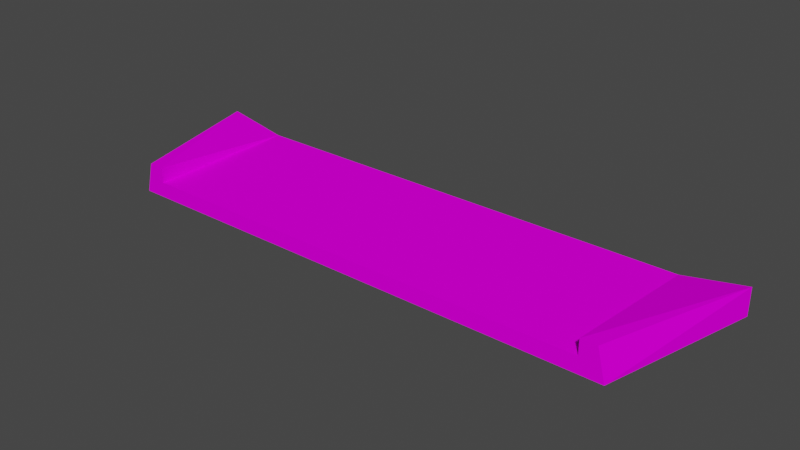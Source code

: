 # Source: curb_connection.blend  (saved by Blender 3.3.6; exported with 4.5.12 LTS)
import bpy
from mathutils import Matrix  # noqa: F401  (used for matrix-valued properties, if any)

bpy.ops.wm.read_factory_settings(use_empty=True)
scene = bpy.context.scene
scene.name = 'Scene'

# ---- collections
col_collection = bpy.data.collections.new('Collection'); scene.collection.children.link(col_collection)

# ---- images (referenced by path relative to the original .blend; pixels are not part of the script)
import os
ASSET_DIR = os.environ.get("B2B_ASSET_DIR", "")  # directory of the original .blend (textures are referenced by path, not embedded)
HERE = os.path.dirname(os.path.abspath(__file__))  # packed textures are extracted next to this script under _unpacked/

def load_image(name, relpath, width, height, colorspace="sRGB"):
    """Load a texture the original file referenced (path relative to the .blend, or extracted next to this script)."""
    p = next((c for c in (os.path.join(HERE, relpath), os.path.join(ASSET_DIR, relpath)) if relpath and os.path.exists(c)), "")
    if p:
        img = bpy.data.images.load(p, check_existing=True)
        img.name = name
    else:  # same state as the original file: an image datablock whose file is absent (Cycles renders it pink)
        img = bpy.data.images.new(name, width, height)
        img.source = "FILE"
        img.filepath = "//" + (relpath or name)
    img.colorspace_settings.name = colorspace
    return img
img_trackset00_trk_curb_png = load_image('trackset00_trk_curb.png', 'trackset00_trk_curb.png', 1024, 1024, 'sRGB')
img_trackset00_trk_c1_straight_png = load_image('trackset00_trk_c1_straight.png', 'trackset00_trk_c1_straight.png', 1024, 1024, 'sRGB')
img_trackset00_trk_startline_jpg_012 = load_image('trackset00_trk_startline.jpg.012', 'trackset00_trk_startline.jpg', 1024, 1024, 'sRGB')

# ---- materials (node trees are filled in below, after node groups)
mat_trackset00_trk_curb = bpy.data.materials.new('trackset00_trk_curb')
mat_trackset00_trk_curb.alpha_threshold = 0.0
mat_trackset00_trk_curb.use_transparent_shadow = False
mat_trackset00_trk_curb.diffuse_color = (1.0, 1.0, 1.0, 1.0)
mat_trackset00_trk_curb.roughness = 0.5
mat_trackset00_trk_c1_straight = bpy.data.materials.new('trackset00_trk_c1_straight')
mat_trackset00_trk_c1_straight.alpha_threshold = 0.0
mat_trackset00_trk_c1_straight.use_transparent_shadow = False
mat_trackset00_trk_c1_straight.diffuse_color = (1.0, 1.0, 1.0, 1.0)
mat_trackset00_trk_c1_straight.roughness = 0.5
mat_trackset00_trk_startline = bpy.data.materials.new('trackset00_trk_startline')
mat_trackset00_trk_startline.alpha_threshold = 0.0
mat_trackset00_trk_startline.use_transparent_shadow = False
mat_trackset00_trk_startline.diffuse_color = (1.0, 1.0, 1.0, 1.0)
mat_trackset00_trk_startline.roughness = 0.5

# ---- material node trees
mat_trackset00_trk_curb.use_nodes = True; mat_trackset00_trk_curb.node_tree.nodes.clear()
_N = mat_trackset00_trk_curb.node_tree.nodes; _L = mat_trackset00_trk_curb.node_tree.links
n0 = _N.new('ShaderNodeBsdfDiffuse'); n0.name = 'Diffuse BSDF'; n0.location = (0, 0)
n1 = _N.new('ShaderNodeTexImage'); n1.name = 'Image Texture'; n1.location = (0, 0)
n1.image = img_trackset00_trk_curb_png
n2 = _N.new('ShaderNodeOutputMaterial'); n2.name = 'Material Output'; n2.location = (0, 0)
_L.new(n0.outputs[0], n2.inputs[0])
_L.new(n1.outputs[0], n0.inputs[0])
n2.is_active_output = True
mat_trackset00_trk_c1_straight.use_nodes = True; mat_trackset00_trk_c1_straight.node_tree.nodes.clear()
_N = mat_trackset00_trk_c1_straight.node_tree.nodes; _L = mat_trackset00_trk_c1_straight.node_tree.links
n0 = _N.new('ShaderNodeBsdfDiffuse'); n0.name = 'Diffuse BSDF'; n0.location = (0, 0)
n1 = _N.new('ShaderNodeTexImage'); n1.name = 'Image Texture'; n1.location = (0, 0)
n1.image = img_trackset00_trk_c1_straight_png
n2 = _N.new('ShaderNodeOutputMaterial'); n2.name = 'Material Output'; n2.location = (0, 0)
_L.new(n0.outputs[0], n2.inputs[0])
_L.new(n1.outputs[0], n0.inputs[0])
n2.is_active_output = True
mat_trackset00_trk_startline.use_nodes = True; mat_trackset00_trk_startline.node_tree.nodes.clear()
_N = mat_trackset00_trk_startline.node_tree.nodes; _L = mat_trackset00_trk_startline.node_tree.links
n0 = _N.new('ShaderNodeBsdfDiffuse'); n0.name = 'Diffuse BSDF'; n0.location = (0, 0)
n1 = _N.new('ShaderNodeTexImage'); n1.name = 'Image Texture'; n1.location = (0, 0)
n1.image = img_trackset00_trk_startline_jpg_012
n2 = _N.new('ShaderNodeOutputMaterial'); n2.name = 'Material Output'; n2.location = (0, 0)
_L.new(n0.outputs[0], n2.inputs[0])
_L.new(n1.outputs[0], n0.inputs[0])
n2.is_active_output = True

# ---- world
world_world = bpy.data.worlds.new('World'); scene.world = world_world
world_world.use_nodes = True; world_world.node_tree.nodes.clear()
_N = world_world.node_tree.nodes; _L = world_world.node_tree.links
n0 = _N.new('ShaderNodeOutputWorld'); n0.name = 'World Output'; n0.location = (300, 300)
n1 = _N.new('ShaderNodeBackground'); n1.name = 'Background'; n1.location = (10, 300)
n1.inputs[0].default_value = (0.05088, 0.05088, 0.05088, 1.0)
_L.new(n1.outputs[0], n0.inputs[0])
n0.is_active_output = True
world_world.color = (0.05088, 0.05088, 0.05088)
world_world.use_sun_shadow = False
world_world.sun_shadow_jitter_overblur = 0.0

# ---- meshes
me_track17_pmd0_mesh_001 = bpy.data.meshes.new('TRACK17.PMD0.mesh.001')
me_track17_pmd0_mesh_001.from_pydata([(-4.0, 6.04e-07, 0.75), (-4.0, 6.04e-07, -1.0), (0.0, 0.0, 0.0), (34.0, -5.134e-06, -1.0), (34.0, -5.134e-06, 0.75), (32.23, -5.007e-06, 0.4194), (30.0, -2.292e-05, -2.158e-05), (34.0, -5.245e-06, 0.75), (30.0, -4.768e-06, 0.0), (30.0, 10.0, 0.0), (0.0, 0.0, 0.0), (-4.0, 4.768e-07, 0.75), (34.0, -5.245e-06, -1.0), (-4.0, 4.768e-07, -1.0), (31.0, 10.0, 1.0), (31.5, 10.0, -1.0), (30.0, 10.0, 1.0), (-1.5, 10.0, -1.0), (-1.0, 10.0, 1.0), (2.67e-05, 10.0, 1.0), (2.67e-05, 10.0, -1.645e-05)], [], [(6, 3, 4, 5), (1, 2, 0), (1, 3, 6, 2), (7, 15, 14), (16, 7, 14), (8, 16, 9), (19, 10, 20), (11, 19, 18), (17, 11, 18), (11, 10, 19), (8, 7, 16), (7, 12, 15), (13, 11, 17), (10, 8, 9, 20), (20, 17, 18, 19), (15, 9, 16, 14), (15, 17, 20, 9)])
me_track17_pmd0_mesh_001.polygons.foreach_set('material_index', [2, 2, 2, 0, 0, 0, 0, 0, 0, 0, 0, 0, 0, 1, 2, 2, 2])
_uv = me_track17_pmd0_mesh_001.uv_layers.new(name='UVMap')
_uv.uv.foreach_set('vector', [0.001248, 0.3171, -0.003895, 0.2642, 0.02318, 0.3713, 0.03908, 0.3727, 0.4943, 0.2704, 0.4516, 0.3227, 0.4858, 0.3731, 0.4697, 0.2715, 0.02162, 0.2728, 0.06981, 0.3351, 0.4507, 0.3349, 0.519, -0.4963, 0.9886, 1.495, 0.519, 1.495, 0.8002, 1.504, 0.519, -0.4881, 0.519, 1.504, 0.9779, -0.4881, 0.8002, 1.504, 0.9779, 1.504, 0.8002, 1.504, 0.9779, -0.4881, 0.9779, 1.504, 0.519, -0.4881, 0.8002, 1.504, 0.519, 1.504, 0.9886, 1.495, 0.519, -0.4963, 0.519, 1.495, 0.519, -0.4881, 0.9595, -0.4881, 0.8002, 1.504, 0.9595, -0.4881, 0.519, -0.4881, 0.8002, 1.504, 0.519, -0.4963, 0.9865, -0.4963, 0.9886, 1.495, 0.9865, -0.4963, 0.519, -0.4963, 0.9886, 1.495, 1.0, 0.5, 0.0, 0.5, 0.0, 1.0, 1.0, 1.0, 0.4516, 0.3227, 0.4943, 0.2704, 0.4858, 0.3731, 0.4602, 0.3726, 0.4943, 0.2704, 0.4516, 0.3227, 0.4602, 0.3726, 0.4858, 0.3731, 0.4697, 0.2715, 0.02285, 0.2716, 0.04274, 0.3351, 0.4507, 0.3349])
me_track17_pmd0_mesh_001.materials.append(mat_trackset00_trk_curb)
me_track17_pmd0_mesh_001.materials.append(mat_trackset00_trk_c1_straight)
me_track17_pmd0_mesh_001.materials.append(mat_trackset00_trk_startline)
me_track17_pmd0_mesh_001.use_remesh_preserve_volume = False
me_track17_pmd0_mesh_001.use_remesh_preserve_attributes = False
me_track17_pmd0_mesh_001.use_mirror_vertex_groups = False
me_track17_pmd0_mesh_001.update()

# ---- objects
ob_main = bpy.data.objects.new('main', me_track17_pmd0_mesh_001)
ob_w = bpy.data.objects.new('w', None)
ob_w1 = bpy.data.objects.new('w1', None)
ob_empty_002 = bpy.data.objects.new('Empty.002', None)
ob_empty_003 = bpy.data.objects.new('Empty.003', None)
ob_empty_004 = bpy.data.objects.new('Empty.004', None)
ob_empty_005 = bpy.data.objects.new('Empty.005', None)
ob_empty_006 = bpy.data.objects.new('Empty.006', None)
ob_empty_007 = bpy.data.objects.new('Empty.007', None)

# ---- transforms, parenting, visibility, modifiers, constraints
ob_main.location = (15.0, 4.927, 1.0)
ob_main.rotation_euler = (0.0, -0.0, -3.142)
ob_main.lineart.crease_threshold = 0.0
ob_w.location = (-3.052e-05, -5.073, 0.0)
ob_w1.location = (3.815e-06, 4.927, 0.0)
ob_empty_002.parent = ob_w
ob_empty_002.matrix_parent_inverse = Matrix(((1.0, -0.0, 0.0, 3.052e-05), (-0.0, 1.0, -0.0, 5.073), (-0.0, 0.0, 1.0, -0.0), (-0.0, 0.0, -0.0, 1.0)))
ob_empty_002.location = (0.0, 0.0, 0.0)
ob_empty_003.parent = ob_empty_002
ob_empty_003.location = (-15.0, -4.534, 1.0)
ob_empty_004.parent = ob_empty_002
ob_empty_004.location = (-15.0, 4.527, 1.0)
ob_empty_005.parent = ob_empty_007
ob_empty_005.location = (14.83, -4.534, 1.0)
ob_empty_006.parent = ob_empty_007
ob_empty_006.location = (14.83, 4.527, 1.0)
ob_empty_007.parent = ob_w
ob_empty_007.matrix_parent_inverse = Matrix(((1.0, -0.0, 0.0, 3.052e-05), (-0.0, 1.0, -0.0, 5.073), (-0.0, 0.0, 1.0, -0.0), (-0.0, 0.0, -0.0, 1.0)))
ob_empty_007.location = (0.0, 0.0, 0.0)

# ---- collection membership
col_collection.objects.link(ob_main)
col_collection.objects.link(ob_w)
col_collection.objects.link(ob_w1)
col_collection.objects.link(ob_empty_002)
col_collection.objects.link(ob_empty_003)
col_collection.objects.link(ob_empty_004)
col_collection.objects.link(ob_empty_005)
col_collection.objects.link(ob_empty_006)
col_collection.objects.link(ob_empty_007)

# ---- scene / render settings (as saved in the file)
scene.frame_start = 1; scene.frame_end = 250; scene.frame_set(1)
scene.render.engine = 'BLENDER_EEVEE_NEXT'
scene.cycles.sampling_pattern = 'TABULATED_SOBOL'
scene.cycles.use_light_tree = False
scene.view_settings.view_transform = 'Filmic'
bpy.context.view_layer.update()

# ---- added for rendering (the .blend has no active camera and no usable light): camera, sun
cam_auto = bpy.data.cameras.new('AutoCamera')
cam_auto.lens = 50.0
cam_auto.sensor_width = 36.0
cam_auto.clip_end = 1000.0
ob_auto_camera = bpy.data.objects.new('AutoCamera', cam_auto)
scene.collection.objects.link(ob_auto_camera)
ob_auto_camera.location = (36.4026, -43.756, 30.1221)
ob_auto_camera.rotation_euler = (1.09748, -7.21219e-08, 0.694738)
scene.camera = ob_auto_camera
light_auto_sun = bpy.data.lights.new('AutoSun', 'SUN')
light_auto_sun.energy = 3.0
light_auto_sun.angle = 0.0523599
ob_auto_sun = bpy.data.objects.new('AutoSun', light_auto_sun)
scene.collection.objects.link(ob_auto_sun)
ob_auto_sun.rotation_euler = (0.872665, 0.174533, 0.523599)
bpy.context.view_layer.update()
